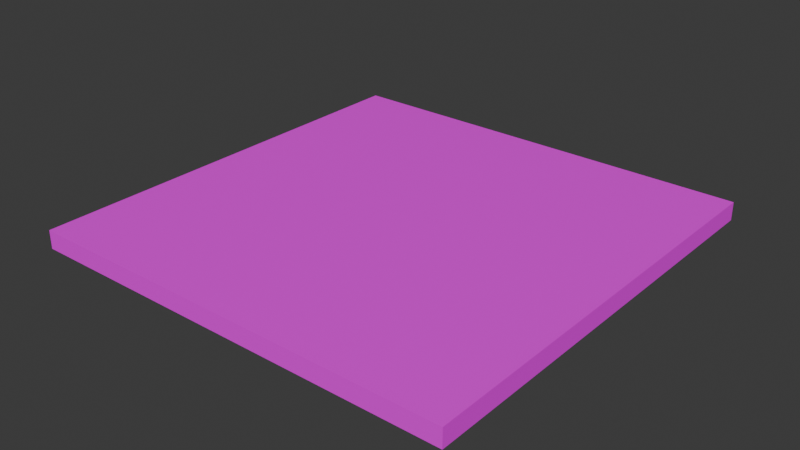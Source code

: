 # Source: mucambo.blend  (saved by Blender 5.1.30; exported with 4.5.12 LTS)
import bpy
from mathutils import Matrix  # noqa: F401  (used for matrix-valued properties, if any)

bpy.ops.wm.read_factory_settings(use_empty=True)
scene = bpy.context.scene
scene.name = 'Scene'

# ---- collections
col_collection = bpy.data.collections.new('Collection'); scene.collection.children.link(col_collection)

# ---- images (referenced by path relative to the original .blend; pixels are not part of the script)
import os
ASSET_DIR = os.environ.get("B2B_ASSET_DIR", "")  # directory of the original .blend (textures are referenced by path, not embedded)
HERE = os.path.dirname(os.path.abspath(__file__))  # packed textures are extracted next to this script under _unpacked/

def load_image(name, relpath, width, height, colorspace="sRGB"):
    """Load a texture the original file referenced (path relative to the .blend, or extracted next to this script)."""
    p = next((c for c in (os.path.join(HERE, relpath), os.path.join(ASSET_DIR, relpath)) if relpath and os.path.exists(c)), "")
    if p:
        img = bpy.data.images.load(p, check_existing=True)
        img.name = name
    else:  # same state as the original file: an image datablock whose file is absent (Cycles renders it pink)
        img = bpy.data.images.new(name, width, height)
        img.source = "FILE"
        img.filepath = "//" + (relpath or name)
    img.colorspace_settings.name = colorspace
    return img
img_mucambo_webp = load_image('mucambo.webp', 'mucambo.webp', 1024, 1024, 'sRGB')

# ---- materials (node trees are filled in below, after node groups)
mat_material_002 = bpy.data.materials.new('Material.002')

# ---- material node trees
mat_material_002.use_nodes = True; mat_material_002.node_tree.nodes.clear()
_N = mat_material_002.node_tree.nodes; _L = mat_material_002.node_tree.links
n0 = _N.new('ShaderNodeBsdfPrincipled'); n0.name = 'Principled BSDF'; n0.location = (-200, 100)
n1 = _N.new('ShaderNodeOutputMaterial'); n1.name = 'Material Output'; n1.location = (200, 100)
n2 = _N.new('ShaderNodeTexImage'); n2.name = 'Image Texture'; n2.location = (-490, 80)
n2.image = img_mucambo_webp
_L.new(n0.outputs[0], n1.inputs[0])
_L.new(n2.outputs[0], n0.inputs[0])
n1.is_active_output = True

# ---- world
world_world = bpy.data.worlds.new('World'); scene.world = world_world
world_world.use_nodes = True; world_world.node_tree.nodes.clear()
_N = world_world.node_tree.nodes; _L = world_world.node_tree.links
n0 = _N.new('ShaderNodeOutputWorld'); n0.name = 'World Output'; n0.location = (200, 100)
n1 = _N.new('ShaderNodeBackground'); n1.name = 'Background'; n1.location = (-200, 100)
n1.inputs[0].default_value = (0.05088, 0.05088, 0.05088, 1.0)
_L.new(n1.outputs[0], n0.inputs[0])
n0.is_active_output = True
world_world.color = (0.05088, 0.05088, 0.05088)
world_world.sun_shadow_jitter_overblur = 0.0

# ---- meshes
me_cube_001 = bpy.data.meshes.new('Cube.001')
me_cube_001.from_pydata([(-1.0, -1.0, -1.0), (-1.0, -1.0, 1.0), (-1.0, 1.0, -1.0), (-1.0, 1.0, 1.0), (1.0, -1.0, -1.0), (1.0, -1.0, 1.0), (1.0, 1.0, -1.0), (1.0, 1.0, 1.0)], [], [(0, 1, 3, 2), (2, 3, 7, 6), (6, 7, 5, 4), (4, 5, 1, 0), (2, 6, 4, 0), (7, 3, 1, 5)])
_uv = me_cube_001.uv_layers.new(name='UVMap')
_uv.uv.foreach_set('vector', [-0.643, -1.388, 0.1185, -1.388, 0.1185, -0.6269, -0.643, -0.6269, -0.643, -0.6269, 0.1185, -0.6269, 0.1185, 0.1346, -0.643, 0.1346, -0.643, 0.1346, 0.1185, 0.1346, 0.1185, 0.8962, -0.643, 0.8962, -0.643, 0.8962, 0.1185, 0.8962, 0.1185, 1.658, -0.643, 1.658, -1.405, 0.1346, -0.643, 0.1346, -0.643, 0.8962, -1.405, 0.8962, 0.1185, 0.1346, 0.8801, 0.1346, 0.8801, 0.8962, 0.1185, 0.8962])
me_cube_001.materials.append(mat_material_002)
me_cube_001.update()

# ---- objects
ob_cube = bpy.data.objects.new('Cube', me_cube_001)

# ---- transforms, parenting, visibility, modifiers, constraints
ob_cube.location = (0.0, 0.0, 0.0)
ob_cube.scale = (0.9231, 0.9231, 0.03913)

# ---- collection membership
col_collection.objects.link(ob_cube)

# ---- scene / render settings (as saved in the file)
scene.frame_start = 1; scene.frame_end = 250; scene.frame_set(1)
scene.render.engine = 'BLENDER_EEVEE_NEXT'
scene.render.bake_bias = 0.0
scene.render.bake_samples = 0
scene.cycles.sampling_pattern = 'TABULATED_SOBOL'
scene.eevee.use_volume_custom_range = False
bpy.context.view_layer.update()

# ---- added for rendering (the .blend has no active camera and no usable light): camera, sun
cam_auto = bpy.data.cameras.new('AutoCamera')
cam_auto.lens = 50.0
cam_auto.sensor_width = 36.0
cam_auto.clip_end = 1000.0
ob_auto_camera = bpy.data.objects.new('AutoCamera', cam_auto)
scene.collection.objects.link(ob_auto_camera)
ob_auto_camera.location = (2.4169, -2.90028, 1.93352)
ob_auto_camera.rotation_euler = (1.09748, -7.21219e-08, 0.694738)
scene.camera = ob_auto_camera
light_auto_sun = bpy.data.lights.new('AutoSun', 'SUN')
light_auto_sun.energy = 3.0
light_auto_sun.angle = 0.0523599
ob_auto_sun = bpy.data.objects.new('AutoSun', light_auto_sun)
scene.collection.objects.link(ob_auto_sun)
ob_auto_sun.rotation_euler = (0.872665, 0.174533, 0.523599)
bpy.context.view_layer.update()
